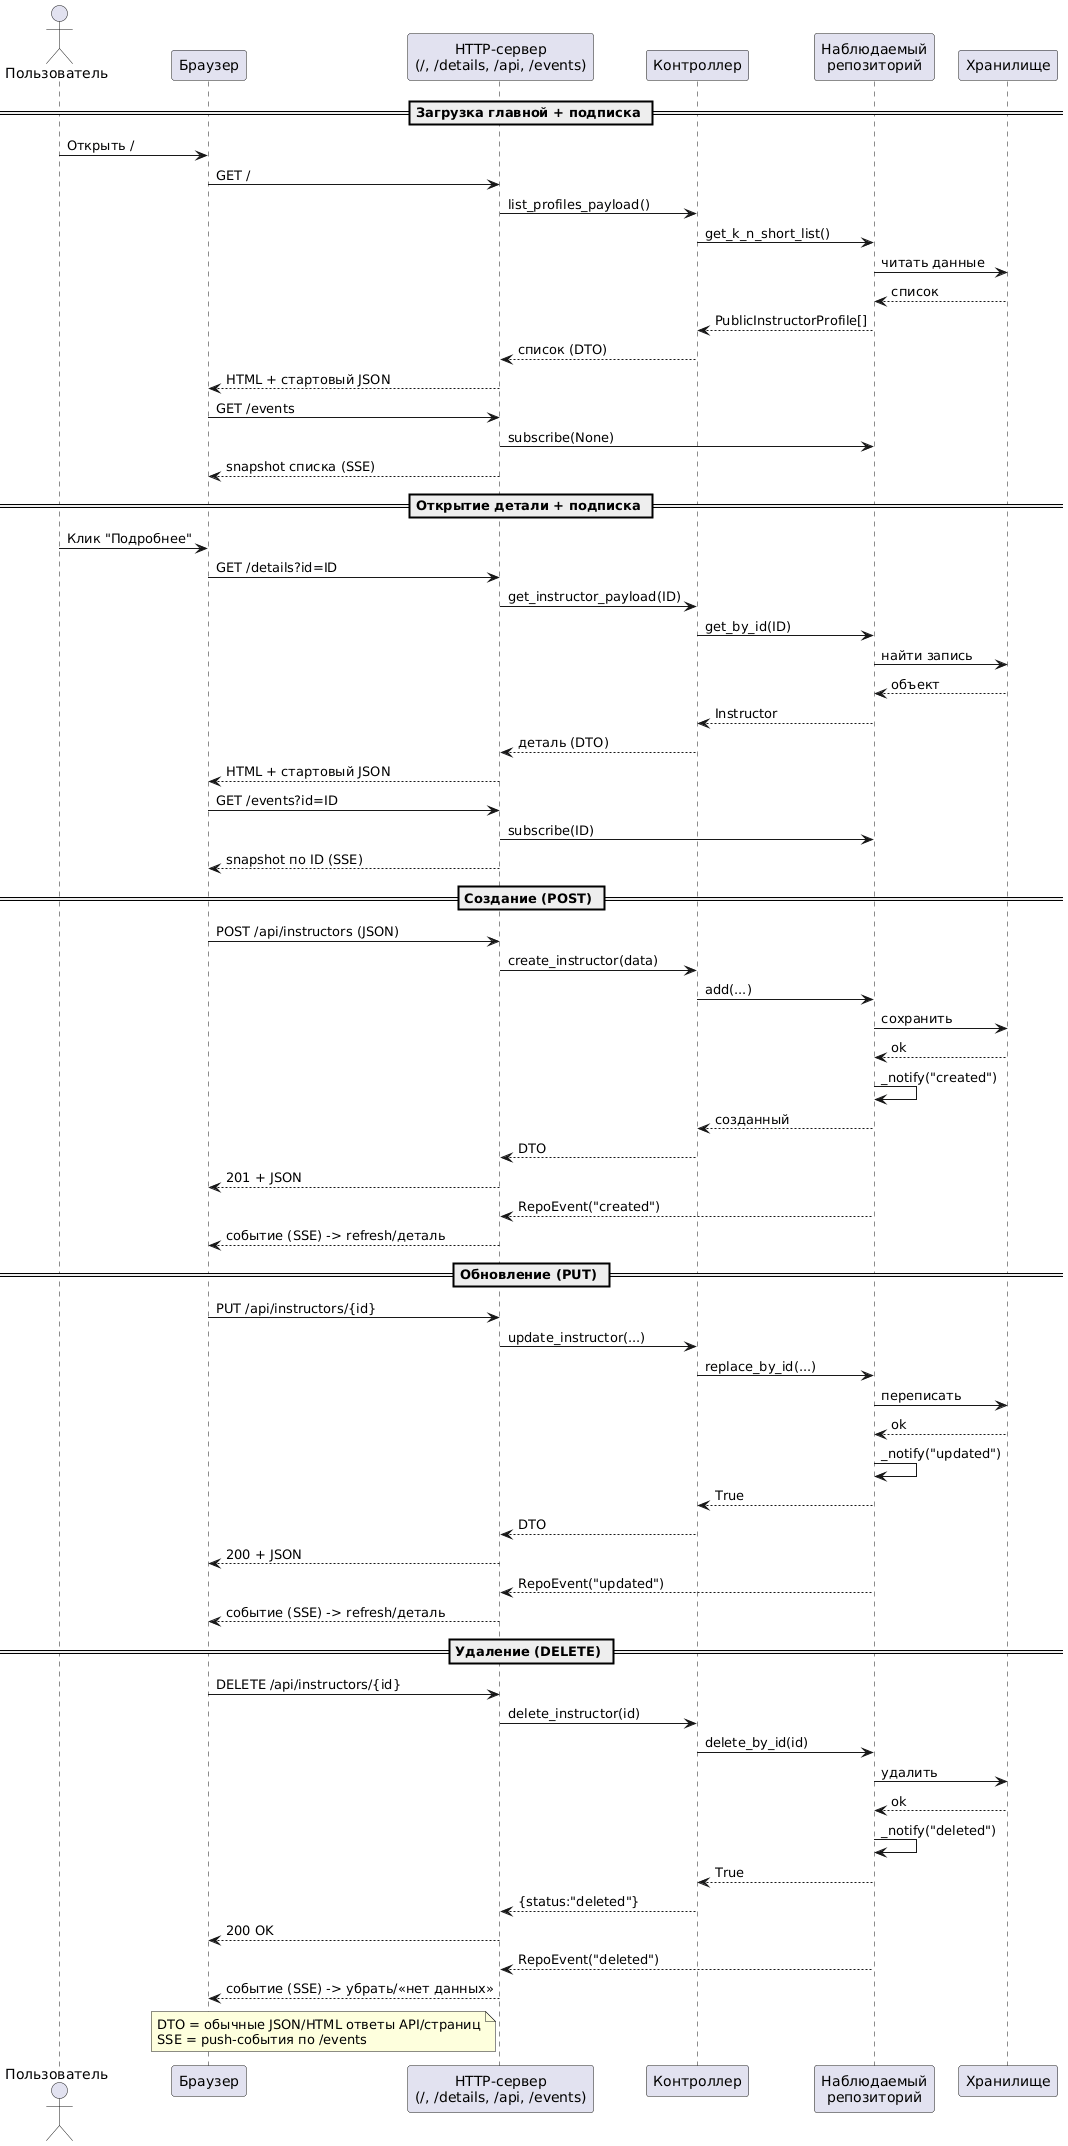

The diagram above was rendered by PlantUML. Its source (embedded in the PNG):
@startuml
actor Пользователь
participant "Браузер" as Browser
participant "HTTP-сервер\n(/, /details, /api, /events)" as HTTP
participant Контроллер
participant "Наблюдаемый\nрепозиторий" as Repo
participant Хранилище

== Загрузка главной + подписка ==
Пользователь -> Browser: Открыть /
Browser -> HTTP: GET /
HTTP -> Контроллер: list_profiles_payload()
Контроллер -> Repo: get_k_n_short_list()
Repo -> Хранилище: читать данные
Хранилище --> Repo: список
Repo --> Контроллер: PublicInstructorProfile[]
Контроллер --> HTTP: список (DTO)
HTTP --> Browser: HTML + стартовый JSON
Browser -> HTTP: GET /events
HTTP -> Repo: subscribe(None)
HTTP --> Browser: snapshot списка (SSE)

== Открытие детали + подписка ==
Пользователь -> Browser: Клик "Подробнее"
Browser -> HTTP: GET /details?id=ID
HTTP -> Контроллер: get_instructor_payload(ID)
Контроллер -> Repo: get_by_id(ID)
Repo -> Хранилище: найти запись
Хранилище --> Repo: объект
Repo --> Контроллер: Instructor
Контроллер --> HTTP: деталь (DTO)
HTTP --> Browser: HTML + стартовый JSON
Browser -> HTTP: GET /events?id=ID
HTTP -> Repo: subscribe(ID)
HTTP --> Browser: snapshot по ID (SSE)

== Создание (POST) ==
Browser -> HTTP: POST /api/instructors (JSON)
HTTP -> Контроллер: create_instructor(data)
Контроллер -> Repo: add(...)
Repo -> Хранилище: сохранить
Хранилище --> Repo: ok
Repo -> Repo: _notify("created")
Repo --> Контроллер: созданный
Контроллер --> HTTP: DTO
HTTP --> Browser: 201 + JSON
Repo --> HTTP: RepoEvent("created")
HTTP --> Browser: событие (SSE) -> refresh/деталь

== Обновление (PUT) ==
Browser -> HTTP: PUT /api/instructors/{id}
HTTP -> Контроллер: update_instructor(...)
Контроллер -> Repo: replace_by_id(...)
Repo -> Хранилище: переписать
Хранилище --> Repo: ok
Repo -> Repo: _notify("updated")
Repo --> Контроллер: True
Контроллер --> HTTP: DTO
HTTP --> Browser: 200 + JSON
Repo --> HTTP: RepoEvent("updated")
HTTP --> Browser: событие (SSE) -> refresh/деталь

== Удаление (DELETE) ==
Browser -> HTTP: DELETE /api/instructors/{id}
HTTP -> Контроллер: delete_instructor(id)
Контроллер -> Repo: delete_by_id(id)
Repo -> Хранилище: удалить
Хранилище --> Repo: ok
Repo -> Repo: _notify("deleted")
Repo --> Контроллер: True
Контроллер --> HTTP: {status:"deleted"}
HTTP --> Browser: 200 OK
Repo --> HTTP: RepoEvent("deleted")
HTTP --> Browser: событие (SSE) -> убрать/«нет данных»

note left of HTTP
DTO = обычные JSON/HTML ответы API/страниц
SSE = push-события по /events
end note
@enduml